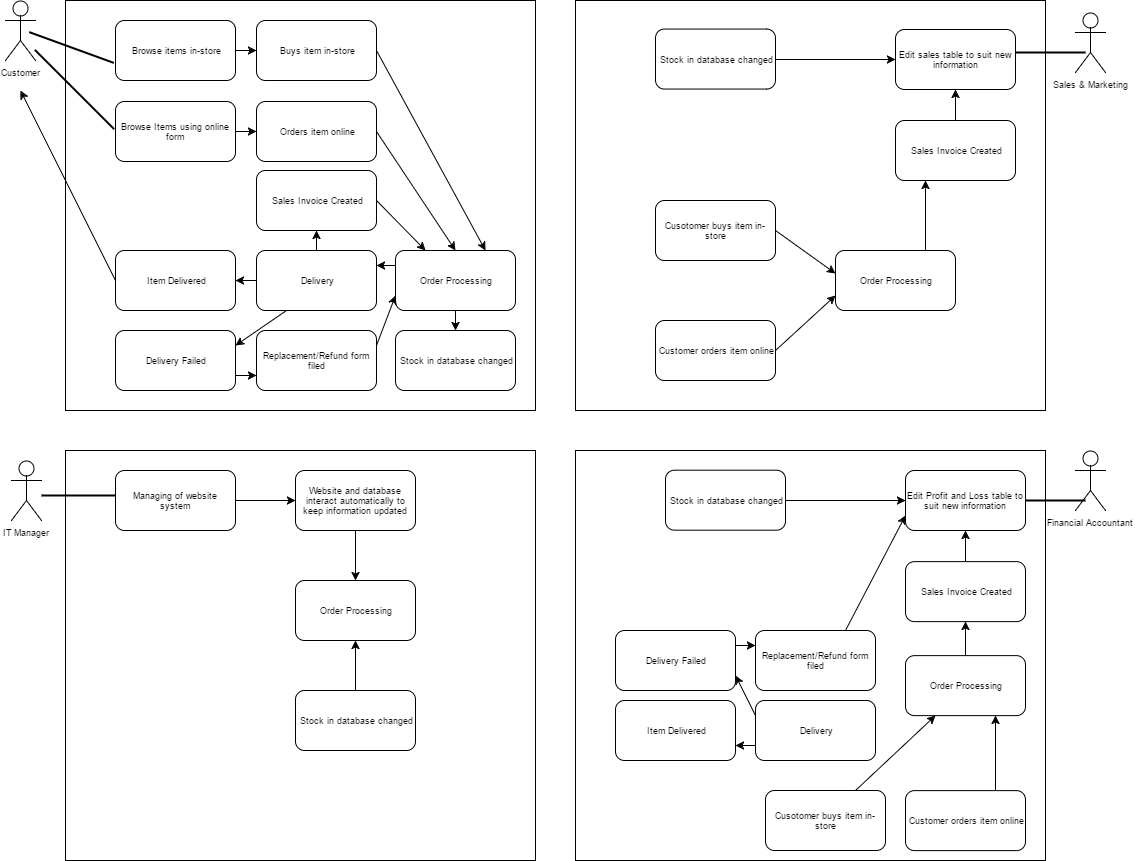

The diagram above was exported from draw.io. Its source (the exported page's mxGraphModel, read from the mxfile embedded in the PNG):
<mxGraphModel dx="872" dy="457" grid="1" gridSize="10" guides="1" tooltips="1" connect="1" arrows="1" fold="1" page="1" pageScale="1" pageWidth="850" pageHeight="1100" background="#ffffff" math="0" shadow="0">
  <root>
    <mxCell id="0" />
    <mxCell id="1" parent="0" />
    <mxCell id="29" value="" style="whiteSpace=wrap;html=1;fontSize=9;" vertex="1" parent="1">
      <mxGeometry x="80" y="30" width="470" height="410" as="geometry" />
    </mxCell>
    <mxCell id="30" value="Customer" style="shape=umlActor;verticalLabelPosition=bottom;labelBackgroundColor=#ffffff;verticalAlign=top;html=1;fontSize=9;" vertex="1" parent="1">
      <mxGeometry x="20" y="30" width="30" height="60" as="geometry" />
    </mxCell>
    <mxCell id="31" value="Buys item in-store" style="rounded=1;whiteSpace=wrap;html=1;fontSize=9;" vertex="1" parent="1">
      <mxGeometry x="271" y="50" width="120" height="60" as="geometry" />
    </mxCell>
    <mxCell id="32" value="" style="line;strokeWidth=2;html=1;fontSize=9;rotation=45;" vertex="1" parent="1">
      <mxGeometry x="33" y="114" width="112" height="10" as="geometry" />
    </mxCell>
    <mxCell id="33" value="Browse items in-store" style="rounded=1;whiteSpace=wrap;html=1;fontSize=9;" vertex="1" parent="1">
      <mxGeometry x="130" y="50" width="120" height="60" as="geometry" />
    </mxCell>
    <mxCell id="34" value="Browse Items using online form" style="rounded=1;whiteSpace=wrap;html=1;fontSize=9;" vertex="1" parent="1">
      <mxGeometry x="130" y="131" width="120" height="60" as="geometry" />
    </mxCell>
    <mxCell id="35" value="" style="line;strokeWidth=2;html=1;fontSize=9;rotation=20;" vertex="1" parent="1">
      <mxGeometry x="41" y="72" width="90" height="10" as="geometry" />
    </mxCell>
    <mxCell id="36" value="" style="endArrow=classic;html=1;fontSize=9;exitX=1;exitY=0.5;entryX=0;entryY=0.5;" edge="1" source="33" target="31" parent="1">
      <mxGeometry width="50" height="50" relative="1" as="geometry">
        <mxPoint x="270" y="240" as="sourcePoint" />
        <mxPoint x="320" y="190" as="targetPoint" />
      </mxGeometry>
    </mxCell>
    <mxCell id="37" value="" style="endArrow=classic;html=1;fontSize=9;entryX=0;entryY=0.5;exitX=1;exitY=0.5;" edge="1" source="34" target="38" parent="1">
      <mxGeometry width="50" height="50" relative="1" as="geometry">
        <mxPoint x="280" y="130" as="sourcePoint" />
        <mxPoint x="330" y="80" as="targetPoint" />
      </mxGeometry>
    </mxCell>
    <mxCell id="38" value="Orders item online" style="rounded=1;whiteSpace=wrap;html=1;fontSize=9;" vertex="1" parent="1">
      <mxGeometry x="271" y="131" width="120" height="60" as="geometry" />
    </mxCell>
    <mxCell id="39" value="Delivery" style="rounded=1;whiteSpace=wrap;html=1;fontSize=9;" vertex="1" parent="1">
      <mxGeometry x="271" y="280" width="120" height="60" as="geometry" />
    </mxCell>
    <mxCell id="40" value="" style="endArrow=classic;html=1;fontSize=9;exitX=0;exitY=0.5;entryX=1;entryY=0.5;" edge="1" source="39" target="43" parent="1">
      <mxGeometry width="50" height="50" relative="1" as="geometry">
        <mxPoint x="80" y="250" as="sourcePoint" />
        <mxPoint x="50" y="88" as="targetPoint" />
      </mxGeometry>
    </mxCell>
    <mxCell id="41" value="Order Processing" style="rounded=1;whiteSpace=wrap;html=1;fontSize=9;" vertex="1" parent="1">
      <mxGeometry x="410" y="280" width="120" height="60" as="geometry" />
    </mxCell>
    <mxCell id="42" value="" style="endArrow=classic;html=1;fontSize=9;entryX=1;entryY=0.25;exitX=0;exitY=0.25;" edge="1" source="41" target="39" parent="1">
      <mxGeometry width="50" height="50" relative="1" as="geometry">
        <mxPoint x="306" y="270" as="sourcePoint" />
        <mxPoint x="356" y="220" as="targetPoint" />
      </mxGeometry>
    </mxCell>
    <mxCell id="43" value="Item Delivered" style="rounded=1;whiteSpace=wrap;html=1;fontSize=9;" vertex="1" parent="1">
      <mxGeometry x="130" y="280" width="120" height="60" as="geometry" />
    </mxCell>
    <mxCell id="44" value="" style="endArrow=classic;html=1;fontSize=9;exitX=0;exitY=0.5;" edge="1" source="43" parent="1">
      <mxGeometry width="50" height="50" relative="1" as="geometry">
        <mxPoint x="80" y="260" as="sourcePoint" />
        <mxPoint x="35" y="120" as="targetPoint" />
      </mxGeometry>
    </mxCell>
    <mxCell id="45" value="Delivery Failed" style="rounded=1;whiteSpace=wrap;html=1;fontSize=9;" vertex="1" parent="1">
      <mxGeometry x="130" y="360" width="120" height="60" as="geometry" />
    </mxCell>
    <mxCell id="46" value="" style="endArrow=classic;html=1;fontSize=9;exitX=0.25;exitY=1;entryX=1;entryY=0.25;" edge="1" source="39" target="45" parent="1">
      <mxGeometry width="50" height="50" relative="1" as="geometry">
        <mxPoint x="310" y="340" as="sourcePoint" />
        <mxPoint x="360" y="290" as="targetPoint" />
      </mxGeometry>
    </mxCell>
    <mxCell id="47" value="Replacement/Refund form filed" style="rounded=1;whiteSpace=wrap;html=1;fontSize=9;" vertex="1" parent="1">
      <mxGeometry x="271" y="360" width="120" height="60" as="geometry" />
    </mxCell>
    <mxCell id="48" value="" style="endArrow=classic;html=1;fontSize=9;entryX=0;entryY=0.75;exitX=1;exitY=0.25;" edge="1" source="47" target="41" parent="1">
      <mxGeometry width="50" height="50" relative="1" as="geometry">
        <mxPoint x="510" y="380" as="sourcePoint" />
        <mxPoint x="560" y="330" as="targetPoint" />
      </mxGeometry>
    </mxCell>
    <mxCell id="49" value="" style="endArrow=classic;html=1;fontSize=9;exitX=1;exitY=0.75;entryX=0;entryY=0.75;" edge="1" source="45" target="47" parent="1">
      <mxGeometry width="50" height="50" relative="1" as="geometry">
        <mxPoint x="280" y="380" as="sourcePoint" />
        <mxPoint x="270" y="335" as="targetPoint" />
      </mxGeometry>
    </mxCell>
    <mxCell id="50" value="Sales Invoice Created" style="rounded=1;whiteSpace=wrap;html=1;fontSize=9;" vertex="1" parent="1">
      <mxGeometry x="271" y="200" width="120" height="60" as="geometry" />
    </mxCell>
    <mxCell id="51" value="Stock in database changed" style="rounded=1;whiteSpace=wrap;html=1;fontSize=9;" vertex="1" parent="1">
      <mxGeometry x="410" y="360" width="120" height="60" as="geometry" />
    </mxCell>
    <mxCell id="52" value="" style="endArrow=classic;html=1;fontSize=9;exitX=0.5;exitY=1;entryX=0.5;entryY=0;" edge="1" source="41" target="51" parent="1">
      <mxGeometry width="50" height="50" relative="1" as="geometry">
        <mxPoint x="570" y="410" as="sourcePoint" />
        <mxPoint x="620" y="360" as="targetPoint" />
      </mxGeometry>
    </mxCell>
    <mxCell id="53" value="" style="endArrow=classic;html=1;fontSize=9;exitX=0.5;exitY=0;entryX=0.5;entryY=1;" edge="1" source="39" target="50" parent="1">
      <mxGeometry width="50" height="50" relative="1" as="geometry">
        <mxPoint x="461" y="265" as="sourcePoint" />
        <mxPoint x="511" y="215" as="targetPoint" />
      </mxGeometry>
    </mxCell>
    <mxCell id="54" value="" style="endArrow=classic;html=1;fontSize=9;entryX=0.25;entryY=0;exitX=1;exitY=0.5;" edge="1" source="50" target="41" parent="1">
      <mxGeometry width="50" height="50" relative="1" as="geometry">
        <mxPoint x="470" y="235" as="sourcePoint" />
        <mxPoint x="520" y="185" as="targetPoint" />
      </mxGeometry>
    </mxCell>
    <mxCell id="55" style="edgeStyle=orthogonalEdgeStyle;rounded=0;html=1;exitX=0.25;exitY=0.5;exitPerimeter=0;entryX=0.25;entryY=0.5;entryPerimeter=0;jettySize=auto;orthogonalLoop=1;fontSize=9;" edge="1" parent="1" source="35" target="35">
      <mxGeometry relative="1" as="geometry" />
    </mxCell>
    <mxCell id="56" value="IT Manager" style="shape=umlActor;verticalLabelPosition=bottom;labelBackgroundColor=#ffffff;verticalAlign=top;html=1;fontSize=9;" vertex="1" parent="1">
      <mxGeometry x="26" y="490" width="30" height="60" as="geometry" />
    </mxCell>
    <mxCell id="62" style="edgeStyle=orthogonalEdgeStyle;rounded=0;html=1;exitX=1;exitY=0.5;entryX=1;entryY=0.5;jettySize=auto;orthogonalLoop=1;fontSize=9;" edge="1" parent="1">
      <mxGeometry relative="1" as="geometry">
        <mxPoint x="570" y="490" as="sourcePoint" />
        <mxPoint x="570" y="490" as="targetPoint" />
      </mxGeometry>
    </mxCell>
    <mxCell id="63" value="" style="whiteSpace=wrap;html=1;fontSize=9;" vertex="1" parent="1">
      <mxGeometry x="80" y="480" width="470" height="410" as="geometry" />
    </mxCell>
    <mxCell id="65" value="" style="whiteSpace=wrap;html=1;fontSize=9;" vertex="1" parent="1">
      <mxGeometry x="590" y="30" width="470" height="410" as="geometry" />
    </mxCell>
    <mxCell id="66" value="Sales &amp;amp; Marketing" style="shape=umlActor;verticalLabelPosition=bottom;labelBackgroundColor=#ffffff;verticalAlign=top;html=1;fontSize=9;" vertex="1" parent="1">
      <mxGeometry x="1090" y="42" width="30" height="60" as="geometry" />
    </mxCell>
    <mxCell id="67" value="" style="whiteSpace=wrap;html=1;fontSize=9;" vertex="1" parent="1">
      <mxGeometry x="590" y="480" width="470" height="410" as="geometry" />
    </mxCell>
    <mxCell id="68" value="Managing of website system" style="rounded=1;whiteSpace=wrap;html=1;fontSize=9;" vertex="1" parent="1">
      <mxGeometry x="130" y="500" width="120" height="60" as="geometry" />
    </mxCell>
    <mxCell id="69" value="" style="line;strokeWidth=2;html=1;fontSize=9;" vertex="1" parent="1">
      <mxGeometry x="56" y="520" width="74" height="10" as="geometry" />
    </mxCell>
    <mxCell id="70" value="Website and database interact automatically to keep information updated" style="rounded=1;whiteSpace=wrap;html=1;fontSize=9;" vertex="1" parent="1">
      <mxGeometry x="310" y="500" width="120" height="60" as="geometry" />
    </mxCell>
    <mxCell id="71" value="" style="endArrow=classic;html=1;fontSize=9;exitX=1;exitY=0.5;entryX=0;entryY=0.5;" edge="1" target="70" parent="1">
      <mxGeometry width="50" height="50" relative="1" as="geometry">
        <mxPoint x="250" y="530" as="sourcePoint" />
        <mxPoint x="320" y="300" as="targetPoint" />
      </mxGeometry>
    </mxCell>
    <mxCell id="72" value="" style="endArrow=classic;html=1;fontSize=9;exitX=0.5;exitY=1;entryX=0.5;entryY=0;" edge="1" source="70" target="73" parent="1">
      <mxGeometry width="50" height="50" relative="1" as="geometry">
        <mxPoint x="185" y="335" as="sourcePoint" />
        <mxPoint x="235" y="285" as="targetPoint" />
      </mxGeometry>
    </mxCell>
    <mxCell id="73" value="Order Processing" style="rounded=1;whiteSpace=wrap;html=1;fontSize=9;" vertex="1" parent="1">
      <mxGeometry x="310" y="610" width="120" height="60" as="geometry" />
    </mxCell>
    <mxCell id="74" value="Stock in database changed" style="rounded=1;whiteSpace=wrap;html=1;fontSize=9;" vertex="1" parent="1">
      <mxGeometry x="310" y="720" width="120" height="60" as="geometry" />
    </mxCell>
    <mxCell id="75" value="" style="endArrow=classic;html=1;fontSize=9;exitX=0.5;exitY=0;entryX=0.5;entryY=1;" edge="1" parent="1" source="74" target="73">
      <mxGeometry width="50" height="50" relative="1" as="geometry">
        <mxPoint x="380" y="570" as="sourcePoint" />
        <mxPoint x="380" y="620" as="targetPoint" />
      </mxGeometry>
    </mxCell>
    <mxCell id="76" value="Edit sales table to suit new information" style="rounded=1;whiteSpace=wrap;html=1;fontSize=9;" vertex="1" parent="1">
      <mxGeometry x="910" y="59" width="120" height="60" as="geometry" />
    </mxCell>
    <mxCell id="77" value="Cusotomer buys item in-store" style="rounded=1;whiteSpace=wrap;html=1;fontSize=9;" vertex="1" parent="1">
      <mxGeometry x="670" y="230" width="120" height="60" as="geometry" />
    </mxCell>
    <mxCell id="78" value="Customer o&lt;span&gt;rders item online&lt;/span&gt;" style="rounded=1;whiteSpace=wrap;html=1;fontSize=9;" vertex="1" parent="1">
      <mxGeometry x="670" y="350" width="120" height="60" as="geometry" />
    </mxCell>
    <mxCell id="79" value="Order Processing" style="rounded=1;whiteSpace=wrap;html=1;fontSize=9;" vertex="1" parent="1">
      <mxGeometry x="850" y="280" width="120" height="60" as="geometry" />
    </mxCell>
    <mxCell id="80" value="" style="endArrow=classic;html=1;fontSize=9;entryX=0.5;entryY=0;exitX=1;exitY=0.5;" edge="1" parent="1" source="38" target="41">
      <mxGeometry width="50" height="50" relative="1" as="geometry">
        <mxPoint x="420" y="230" as="sourcePoint" />
        <mxPoint x="470" y="180" as="targetPoint" />
      </mxGeometry>
    </mxCell>
    <mxCell id="81" value="" style="endArrow=classic;html=1;fontSize=9;entryX=0.75;entryY=0;exitX=1;exitY=0.5;" edge="1" parent="1" source="31" target="41">
      <mxGeometry width="50" height="50" relative="1" as="geometry">
        <mxPoint x="420" y="190" as="sourcePoint" />
        <mxPoint x="470" y="140" as="targetPoint" />
      </mxGeometry>
    </mxCell>
    <mxCell id="82" value="" style="endArrow=classic;html=1;fontSize=9;exitX=1;exitY=0.5;" edge="1" parent="1" source="77">
      <mxGeometry width="50" height="50" relative="1" as="geometry">
        <mxPoint x="790" y="300" as="sourcePoint" />
        <mxPoint x="850" y="303" as="targetPoint" />
      </mxGeometry>
    </mxCell>
    <mxCell id="83" value="" style="endArrow=classic;html=1;fontSize=9;entryX=0;entryY=0.75;exitX=1;exitY=0.5;" edge="1" parent="1" source="78" target="79">
      <mxGeometry width="50" height="50" relative="1" as="geometry">
        <mxPoint x="820" y="200" as="sourcePoint" />
        <mxPoint x="870" y="150" as="targetPoint" />
      </mxGeometry>
    </mxCell>
    <mxCell id="84" value="" style="endArrow=classic;html=1;fontSize=9;entryX=0.25;entryY=1;exitX=0.75;exitY=0;" edge="1" parent="1" source="79" target="86">
      <mxGeometry width="50" height="50" relative="1" as="geometry">
        <mxPoint x="920" y="210.88888549804688" as="sourcePoint" />
        <mxPoint x="970" y="160.88888549804688" as="targetPoint" />
      </mxGeometry>
    </mxCell>
    <mxCell id="85" value="" style="line;strokeWidth=2;html=1;fontSize=9;" vertex="1" parent="1">
      <mxGeometry x="1030" y="77" width="70" height="10" as="geometry" />
    </mxCell>
    <mxCell id="86" value="Sales Invoice Created" style="rounded=1;whiteSpace=wrap;html=1;fontSize=9;" vertex="1" parent="1">
      <mxGeometry x="910" y="150" width="120" height="60" as="geometry" />
    </mxCell>
    <mxCell id="87" value="" style="endArrow=classic;html=1;fontSize=9;entryX=0.5;entryY=1;exitX=0.5;exitY=0;" edge="1" parent="1" source="86" target="76">
      <mxGeometry width="50" height="50" relative="1" as="geometry">
        <mxPoint x="950" y="160" as="sourcePoint" />
        <mxPoint x="1000" y="110" as="targetPoint" />
      </mxGeometry>
    </mxCell>
    <mxCell id="88" value="Financial Accountant" style="shape=umlActor;verticalLabelPosition=bottom;labelBackgroundColor=#ffffff;verticalAlign=top;html=1;fontSize=9;" vertex="1" parent="1">
      <mxGeometry x="1090" y="480" width="30" height="60" as="geometry" />
    </mxCell>
    <mxCell id="89" value="Edit Profit and Loss table to suit new information" style="rounded=1;whiteSpace=wrap;html=1;fontSize=9;" vertex="1" parent="1">
      <mxGeometry x="920" y="500" width="120" height="60" as="geometry" />
    </mxCell>
    <mxCell id="90" value="" style="line;strokeWidth=2;html=1;fontSize=9;" vertex="1" parent="1">
      <mxGeometry x="1040" y="525" width="60" height="10" as="geometry" />
    </mxCell>
    <mxCell id="96" style="edgeStyle=orthogonalEdgeStyle;rounded=0;html=1;exitX=1;exitY=0.5;entryX=0;entryY=0.5;jettySize=auto;orthogonalLoop=1;fontSize=9;" edge="1" parent="1" source="95" target="76">
      <mxGeometry relative="1" as="geometry" />
    </mxCell>
    <mxCell id="95" value="Stock in database changed" style="rounded=1;whiteSpace=wrap;html=1;fontSize=9;" vertex="1" parent="1">
      <mxGeometry x="670" y="58.555572509765625" width="120" height="60" as="geometry" />
    </mxCell>
    <mxCell id="98" value="Cusotomer buys item in-store" style="rounded=1;whiteSpace=wrap;html=1;fontSize=9;" vertex="1" parent="1">
      <mxGeometry x="780" y="820" width="120" height="60" as="geometry" />
    </mxCell>
    <mxCell id="99" value="Customer o&lt;span&gt;rders item online&lt;/span&gt;" style="rounded=1;whiteSpace=wrap;html=1;fontSize=9;" vertex="1" parent="1">
      <mxGeometry x="920" y="820.1111450195312" width="120" height="60" as="geometry" />
    </mxCell>
    <mxCell id="100" value="Order Processing" style="rounded=1;whiteSpace=wrap;html=1;fontSize=9;" vertex="1" parent="1">
      <mxGeometry x="920" y="685.1111450195312" width="120" height="60" as="geometry" />
    </mxCell>
    <mxCell id="101" value="" style="endArrow=classic;html=1;fontSize=9;exitX=0.75;exitY=0;entryX=0.25;entryY=1;" edge="1" source="98" parent="1" target="100">
      <mxGeometry width="50" height="50" relative="1" as="geometry">
        <mxPoint x="800" y="741.1111450195312" as="sourcePoint" />
        <mxPoint x="860" y="744.1111450195312" as="targetPoint" />
      </mxGeometry>
    </mxCell>
    <mxCell id="102" value="" style="endArrow=classic;html=1;fontSize=9;entryX=0.75;entryY=1;exitX=0.75;exitY=0;" edge="1" source="99" target="100" parent="1">
      <mxGeometry width="50" height="50" relative="1" as="geometry">
        <mxPoint x="830" y="641.1111450195312" as="sourcePoint" />
        <mxPoint x="880" y="591.1111450195312" as="targetPoint" />
      </mxGeometry>
    </mxCell>
    <mxCell id="103" value="" style="endArrow=classic;html=1;fontSize=9;entryX=0.5;entryY=1;exitX=0.5;exitY=0;" edge="1" source="100" target="104" parent="1">
      <mxGeometry width="50" height="50" relative="1" as="geometry">
        <mxPoint x="930" y="652.0000305175781" as="sourcePoint" />
        <mxPoint x="980" y="602.0000305175781" as="targetPoint" />
      </mxGeometry>
    </mxCell>
    <mxCell id="107" style="edgeStyle=orthogonalEdgeStyle;rounded=0;html=1;exitX=0.5;exitY=0;entryX=0.5;entryY=1;jettySize=auto;orthogonalLoop=1;fontSize=9;" edge="1" parent="1" source="104" target="89">
      <mxGeometry relative="1" as="geometry" />
    </mxCell>
    <mxCell id="104" value="Sales Invoice Created" style="rounded=1;whiteSpace=wrap;html=1;fontSize=9;" vertex="1" parent="1">
      <mxGeometry x="920" y="591.1111450195312" width="120" height="60" as="geometry" />
    </mxCell>
    <mxCell id="106" style="edgeStyle=orthogonalEdgeStyle;rounded=0;html=1;exitX=1;exitY=0.5;entryX=0;entryY=0.5;jettySize=auto;orthogonalLoop=1;fontSize=9;" edge="1" parent="1" source="105" target="89">
      <mxGeometry relative="1" as="geometry" />
    </mxCell>
    <mxCell id="105" value="Stock in database changed" style="rounded=1;whiteSpace=wrap;html=1;fontSize=9;" vertex="1" parent="1">
      <mxGeometry x="680" y="499.6667175292969" width="120" height="60" as="geometry" />
    </mxCell>
    <mxCell id="112" value="Item Delivered" style="rounded=1;whiteSpace=wrap;html=1;fontSize=9;" vertex="1" parent="1">
      <mxGeometry x="630" y="730" width="120" height="60" as="geometry" />
    </mxCell>
    <mxCell id="121" style="edgeStyle=orthogonalEdgeStyle;rounded=0;html=1;exitX=0;exitY=0.75;entryX=1;entryY=0.75;jettySize=auto;orthogonalLoop=1;fontSize=9;" edge="1" parent="1" source="113" target="112">
      <mxGeometry relative="1" as="geometry" />
    </mxCell>
    <mxCell id="113" value="Delivery" style="rounded=1;whiteSpace=wrap;html=1;fontSize=9;" vertex="1" parent="1">
      <mxGeometry x="770" y="730" width="120" height="60" as="geometry" />
    </mxCell>
    <mxCell id="114" value="Delivery Failed" style="rounded=1;whiteSpace=wrap;html=1;fontSize=9;" vertex="1" parent="1">
      <mxGeometry x="630" y="660" width="120" height="60" as="geometry" />
    </mxCell>
    <mxCell id="115" value="Replacement/Refund form filed" style="rounded=1;whiteSpace=wrap;html=1;fontSize=9;" vertex="1" parent="1">
      <mxGeometry x="770" y="660" width="120" height="60" as="geometry" />
    </mxCell>
    <mxCell id="119" value="" style="endArrow=classic;html=1;fontSize=9;entryX=0;entryY=0.75;exitX=0.75;exitY=0;" edge="1" parent="1" source="115" target="89">
      <mxGeometry width="50" height="50" relative="1" as="geometry">
        <mxPoint x="810" y="640" as="sourcePoint" />
        <mxPoint x="860" y="590" as="targetPoint" />
      </mxGeometry>
    </mxCell>
    <mxCell id="120" value="" style="endArrow=classic;html=1;fontSize=9;entryX=0;entryY=0.25;exitX=1;exitY=0.25;" edge="1" parent="1" source="114" target="115">
      <mxGeometry width="50" height="50" relative="1" as="geometry">
        <mxPoint x="750" y="650" as="sourcePoint" />
        <mxPoint x="800" y="600" as="targetPoint" />
      </mxGeometry>
    </mxCell>
    <mxCell id="122" value="" style="endArrow=classic;html=1;fontSize=9;exitX=0;exitY=0.25;entryX=1;entryY=0.75;" edge="1" parent="1" source="113" target="114">
      <mxGeometry width="50" height="50" relative="1" as="geometry">
        <mxPoint x="660" y="620" as="sourcePoint" />
        <mxPoint x="710" y="570" as="targetPoint" />
      </mxGeometry>
    </mxCell>
  </root>
</mxGraphModel>